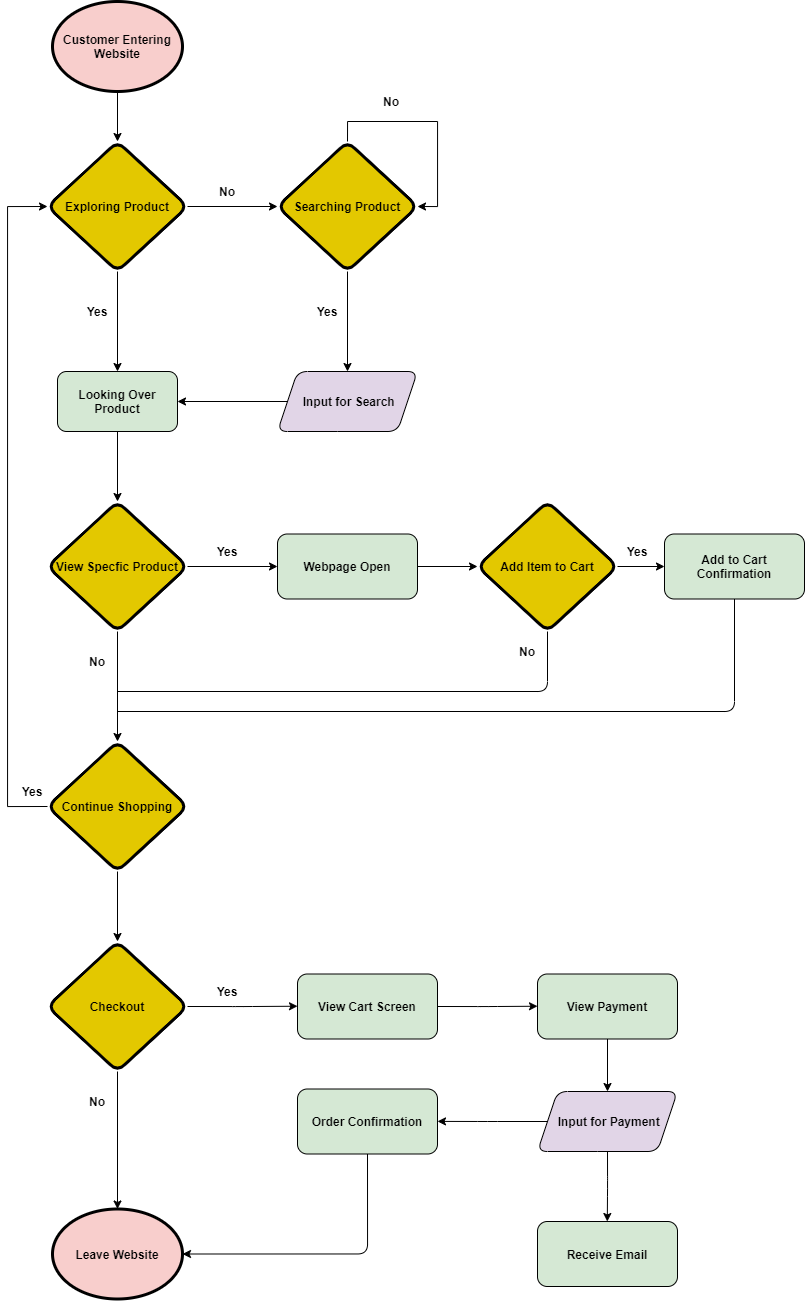

The diagram above was exported from draw.io. Its source (the exported page's mxGraphModel, read from the mxfile embedded in the PNG):
<mxGraphModel dx="1065" dy="796" grid="1" gridSize="10" guides="1" tooltips="1" connect="1" arrows="1" fold="1" page="1" pageScale="1" pageWidth="827" pageHeight="1169" background="#FFFFFF" math="0" shadow="0">
  <root>
    <mxCell id="0" />
    <mxCell id="1" parent="0" />
    <mxCell id="18" style="edgeStyle=orthogonalEdgeStyle;orthogonalLoop=1;jettySize=auto;html=1;exitX=0.5;exitY=1;exitDx=0;exitDy=0;" edge="1" parent="1" source="2" target="9">
      <mxGeometry relative="1" as="geometry" />
    </mxCell>
    <mxCell id="2" value="&lt;b&gt;&lt;font color=&quot;#000000&quot;&gt;Customer Entering Website&lt;/font&gt;&lt;/b&gt;" style="ellipse;whiteSpace=wrap;html=1;strokeWidth=3;fillColor=#f8cecc;perimeterSpacing=0;strokeColor=#000000;rounded=1;" parent="1" vertex="1">
      <mxGeometry x="75" y="100" width="130" height="90" as="geometry" />
    </mxCell>
    <mxCell id="17" style="edgeStyle=orthogonalEdgeStyle;orthogonalLoop=1;jettySize=auto;html=1;exitX=1;exitY=0.5;exitDx=0;exitDy=0;entryX=0;entryY=0.5;entryDx=0;entryDy=0;" edge="1" parent="1" source="9" target="12">
      <mxGeometry relative="1" as="geometry" />
    </mxCell>
    <mxCell id="21" style="edgeStyle=orthogonalEdgeStyle;orthogonalLoop=1;jettySize=auto;html=1;exitX=0.5;exitY=1;exitDx=0;exitDy=0;entryX=0.5;entryY=0;entryDx=0;entryDy=0;" edge="1" parent="1" source="9" target="20">
      <mxGeometry relative="1" as="geometry" />
    </mxCell>
    <mxCell id="9" value="&lt;b&gt;Exploring Product&lt;/b&gt;" style="rhombus;whiteSpace=wrap;html=1;strokeWidth=3;fillColor=#e3c800;fontColor=#000000;strokeColor=#000000;rounded=1;" parent="1" vertex="1">
      <mxGeometry x="70" y="240" width="140" height="130" as="geometry" />
    </mxCell>
    <mxCell id="16" style="edgeStyle=orthogonalEdgeStyle;orthogonalLoop=1;jettySize=auto;html=1;exitX=0.5;exitY=1;exitDx=0;exitDy=0;entryX=0.5;entryY=0;entryDx=0;entryDy=0;" edge="1" parent="1" source="12" target="13">
      <mxGeometry relative="1" as="geometry" />
    </mxCell>
    <mxCell id="12" value="&lt;b&gt;Searching Product&lt;/b&gt;" style="rhombus;whiteSpace=wrap;html=1;strokeWidth=3;fillColor=#e3c800;fontColor=#000000;strokeColor=#000000;rounded=1;" vertex="1" parent="1">
      <mxGeometry x="300" y="240" width="140" height="130" as="geometry" />
    </mxCell>
    <mxCell id="22" style="edgeStyle=orthogonalEdgeStyle;orthogonalLoop=1;jettySize=auto;html=1;exitX=0;exitY=0.5;exitDx=0;exitDy=0;" edge="1" parent="1" source="13" target="20">
      <mxGeometry relative="1" as="geometry" />
    </mxCell>
    <mxCell id="13" value="&lt;b&gt;&amp;nbsp;Input for Search&lt;/b&gt;" style="shape=parallelogram;perimeter=parallelogramPerimeter;whiteSpace=wrap;html=1;fixedSize=1;fillColor=#e1d5e7;rounded=1;" vertex="1" parent="1">
      <mxGeometry x="300" y="470" width="140" height="60" as="geometry" />
    </mxCell>
    <mxCell id="19" value="&lt;b&gt;No&lt;/b&gt;" style="text;html=1;strokeColor=none;fillColor=none;align=center;verticalAlign=middle;whiteSpace=wrap;rounded=1;" vertex="1" parent="1">
      <mxGeometry x="230" y="280" width="40" height="20" as="geometry" />
    </mxCell>
    <mxCell id="26" style="edgeStyle=orthogonalEdgeStyle;orthogonalLoop=1;jettySize=auto;html=1;exitX=0.5;exitY=1;exitDx=0;exitDy=0;entryX=0.5;entryY=0;entryDx=0;entryDy=0;" edge="1" parent="1" source="20" target="25">
      <mxGeometry relative="1" as="geometry" />
    </mxCell>
    <mxCell id="20" value="&lt;b&gt;Looking Over Product&lt;/b&gt;" style="whiteSpace=wrap;html=1;fillColor=#d5e8d4;rounded=1;" vertex="1" parent="1">
      <mxGeometry x="80" y="470" width="120" height="60" as="geometry" />
    </mxCell>
    <mxCell id="23" value="&lt;b&gt;Yes&lt;/b&gt;" style="text;html=1;strokeColor=none;fillColor=none;align=center;verticalAlign=middle;whiteSpace=wrap;rounded=1;" vertex="1" parent="1">
      <mxGeometry x="100" y="400" width="40" height="20" as="geometry" />
    </mxCell>
    <mxCell id="45" style="edgeStyle=orthogonalEdgeStyle;orthogonalLoop=1;jettySize=auto;html=1;exitX=0.5;exitY=1;exitDx=0;exitDy=0;" edge="1" parent="1" source="25" target="37">
      <mxGeometry relative="1" as="geometry" />
    </mxCell>
    <mxCell id="76" style="edgeStyle=orthogonalEdgeStyle;rounded=0;orthogonalLoop=1;jettySize=auto;html=1;exitX=1;exitY=0.5;exitDx=0;exitDy=0;entryX=0;entryY=0.5;entryDx=0;entryDy=0;" edge="1" parent="1" source="25" target="29">
      <mxGeometry relative="1" as="geometry" />
    </mxCell>
    <mxCell id="25" value="&lt;b&gt;View Specfic Product&lt;br&gt;&lt;/b&gt;" style="rhombus;whiteSpace=wrap;html=1;strokeWidth=3;fillColor=#e3c800;fontColor=#000000;strokeColor=#000000;rounded=1;" vertex="1" parent="1">
      <mxGeometry x="70" y="600" width="140" height="130" as="geometry" />
    </mxCell>
    <mxCell id="77" style="edgeStyle=orthogonalEdgeStyle;rounded=0;orthogonalLoop=1;jettySize=auto;html=1;exitX=1;exitY=0.5;exitDx=0;exitDy=0;entryX=0;entryY=0.5;entryDx=0;entryDy=0;" edge="1" parent="1" source="29" target="32">
      <mxGeometry relative="1" as="geometry" />
    </mxCell>
    <mxCell id="29" value="&lt;b&gt;Webpage Open&lt;/b&gt;" style="whiteSpace=wrap;html=1;fillColor=#d5e8d4;rounded=1;" vertex="1" parent="1">
      <mxGeometry x="300" y="632.5" width="140" height="65" as="geometry" />
    </mxCell>
    <mxCell id="87" style="edgeStyle=orthogonalEdgeStyle;rounded=0;orthogonalLoop=1;jettySize=auto;html=1;exitX=1;exitY=0.5;exitDx=0;exitDy=0;entryX=0;entryY=0.5;entryDx=0;entryDy=0;" edge="1" parent="1" source="32" target="86">
      <mxGeometry relative="1" as="geometry" />
    </mxCell>
    <mxCell id="32" value="&lt;b&gt;Add Item to Cart&lt;br&gt;&lt;/b&gt;" style="rhombus;whiteSpace=wrap;html=1;strokeWidth=3;fillColor=#e3c800;fontColor=#000000;strokeColor=#000000;rounded=1;" vertex="1" parent="1">
      <mxGeometry x="500" y="600" width="140" height="130" as="geometry" />
    </mxCell>
    <mxCell id="82" style="edgeStyle=orthogonalEdgeStyle;rounded=0;orthogonalLoop=1;jettySize=auto;html=1;exitX=0;exitY=0.5;exitDx=0;exitDy=0;entryX=0;entryY=0.5;entryDx=0;entryDy=0;" edge="1" parent="1" source="37" target="9">
      <mxGeometry relative="1" as="geometry">
        <Array as="points">
          <mxPoint x="30" y="905" />
          <mxPoint x="30" y="305" />
        </Array>
      </mxGeometry>
    </mxCell>
    <mxCell id="95" style="edgeStyle=orthogonalEdgeStyle;rounded=0;orthogonalLoop=1;jettySize=auto;html=1;exitX=0.5;exitY=1;exitDx=0;exitDy=0;entryX=0.5;entryY=0;entryDx=0;entryDy=0;" edge="1" parent="1" source="37" target="53">
      <mxGeometry relative="1" as="geometry" />
    </mxCell>
    <mxCell id="37" value="&lt;b&gt;Continue Shopping&lt;br&gt;&lt;/b&gt;" style="rhombus;whiteSpace=wrap;html=1;strokeWidth=3;fillColor=#e3c800;fontColor=#000000;strokeColor=#000000;rounded=1;" vertex="1" parent="1">
      <mxGeometry x="70" y="840" width="140" height="130" as="geometry" />
    </mxCell>
    <mxCell id="51" value="&lt;b&gt;Yes&lt;/b&gt;" style="text;html=1;strokeColor=none;fillColor=none;align=center;verticalAlign=middle;whiteSpace=wrap;rounded=1;" vertex="1" parent="1">
      <mxGeometry x="35" y="880" width="40" height="20" as="geometry" />
    </mxCell>
    <mxCell id="54" style="edgeStyle=orthogonalEdgeStyle;orthogonalLoop=1;jettySize=auto;html=1;exitX=1;exitY=0.5;exitDx=0;exitDy=0;" edge="1" parent="1" source="53">
      <mxGeometry relative="1" as="geometry">
        <mxPoint x="320" y="1104.7241379310346" as="targetPoint" />
      </mxGeometry>
    </mxCell>
    <mxCell id="96" style="edgeStyle=orthogonalEdgeStyle;rounded=0;orthogonalLoop=1;jettySize=auto;html=1;exitX=0.5;exitY=1;exitDx=0;exitDy=0;entryX=0.5;entryY=0;entryDx=0;entryDy=0;" edge="1" parent="1" source="53" target="58">
      <mxGeometry relative="1" as="geometry" />
    </mxCell>
    <mxCell id="53" value="&lt;b&gt;Checkout&lt;br&gt;&lt;/b&gt;" style="rhombus;whiteSpace=wrap;html=1;strokeWidth=3;fillColor=#e3c800;fontColor=#000000;strokeColor=#000000;rounded=1;" vertex="1" parent="1">
      <mxGeometry x="70" y="1040" width="140" height="130" as="geometry" />
    </mxCell>
    <mxCell id="56" value="&lt;b&gt;No&lt;/b&gt;" style="text;html=1;strokeColor=none;fillColor=none;align=center;verticalAlign=middle;whiteSpace=wrap;rounded=1;" vertex="1" parent="1">
      <mxGeometry x="100" y="1190" width="40" height="20" as="geometry" />
    </mxCell>
    <mxCell id="58" value="&lt;b&gt;&lt;font color=&quot;#000000&quot;&gt;Leave Website&lt;/font&gt;&lt;/b&gt;" style="ellipse;whiteSpace=wrap;html=1;strokeWidth=3;fillColor=#f8cecc;perimeterSpacing=0;strokeColor=#000000;rounded=1;" vertex="1" parent="1">
      <mxGeometry x="75" y="1307.5" width="130" height="90" as="geometry" />
    </mxCell>
    <mxCell id="60" style="edgeStyle=orthogonalEdgeStyle;orthogonalLoop=1;jettySize=auto;html=1;exitX=1;exitY=0.5;exitDx=0;exitDy=0;" edge="1" parent="1" source="59">
      <mxGeometry relative="1" as="geometry">
        <mxPoint x="560" y="1104.7241379310346" as="targetPoint" />
      </mxGeometry>
    </mxCell>
    <mxCell id="59" value="&lt;b&gt;View Cart Screen&lt;br&gt;&lt;/b&gt;" style="whiteSpace=wrap;html=1;fillColor=#d5e8d4;rounded=1;" vertex="1" parent="1">
      <mxGeometry x="320" y="1072.5" width="140" height="65" as="geometry" />
    </mxCell>
    <mxCell id="63" style="edgeStyle=orthogonalEdgeStyle;orthogonalLoop=1;jettySize=auto;html=1;exitX=0.5;exitY=1;exitDx=0;exitDy=0;entryX=0.5;entryY=0;entryDx=0;entryDy=0;" edge="1" parent="1" source="61" target="62">
      <mxGeometry relative="1" as="geometry" />
    </mxCell>
    <mxCell id="61" value="&lt;b&gt;View Payment&lt;br&gt;&lt;/b&gt;" style="whiteSpace=wrap;html=1;fillColor=#d5e8d4;rounded=1;" vertex="1" parent="1">
      <mxGeometry x="560" y="1072.5" width="140" height="65" as="geometry" />
    </mxCell>
    <mxCell id="64" style="edgeStyle=orthogonalEdgeStyle;orthogonalLoop=1;jettySize=auto;html=1;exitX=0;exitY=0.5;exitDx=0;exitDy=0;" edge="1" parent="1" source="62">
      <mxGeometry relative="1" as="geometry">
        <mxPoint x="460" y="1219.896551724138" as="targetPoint" />
      </mxGeometry>
    </mxCell>
    <mxCell id="66" style="edgeStyle=orthogonalEdgeStyle;orthogonalLoop=1;jettySize=auto;html=1;exitX=0.5;exitY=1;exitDx=0;exitDy=0;" edge="1" parent="1" source="62">
      <mxGeometry relative="1" as="geometry">
        <mxPoint x="629.7931034482758" y="1320.0000000000002" as="targetPoint" />
      </mxGeometry>
    </mxCell>
    <mxCell id="62" value="&lt;b&gt;&amp;nbsp;Input for Payment&lt;/b&gt;" style="shape=parallelogram;perimeter=parallelogramPerimeter;whiteSpace=wrap;html=1;fixedSize=1;fillColor=#e1d5e7;rounded=1;" vertex="1" parent="1">
      <mxGeometry x="560" y="1190" width="140" height="60" as="geometry" />
    </mxCell>
    <mxCell id="69" style="edgeStyle=orthogonalEdgeStyle;orthogonalLoop=1;jettySize=auto;html=1;exitX=0.5;exitY=1;exitDx=0;exitDy=0;entryX=1;entryY=0.5;entryDx=0;entryDy=0;" edge="1" parent="1" source="65" target="58">
      <mxGeometry relative="1" as="geometry" />
    </mxCell>
    <mxCell id="65" value="&lt;b&gt;Order Confirmation&lt;br&gt;&lt;/b&gt;" style="whiteSpace=wrap;html=1;fillColor=#d5e8d4;rounded=1;" vertex="1" parent="1">
      <mxGeometry x="320" y="1187.5" width="140" height="65" as="geometry" />
    </mxCell>
    <mxCell id="67" value="&lt;b&gt;Receive Email&lt;br&gt;&lt;/b&gt;" style="whiteSpace=wrap;html=1;fillColor=#d5e8d4;rounded=1;" vertex="1" parent="1">
      <mxGeometry x="560" y="1320" width="140" height="65" as="geometry" />
    </mxCell>
    <mxCell id="71" style="edgeStyle=orthogonalEdgeStyle;rounded=0;orthogonalLoop=1;jettySize=auto;html=1;exitX=0.5;exitY=0;exitDx=0;exitDy=0;entryX=1;entryY=0.5;entryDx=0;entryDy=0;" edge="1" parent="1" source="12" target="12">
      <mxGeometry relative="1" as="geometry" />
    </mxCell>
    <mxCell id="72" value="&lt;b&gt;No&lt;/b&gt;" style="text;html=1;strokeColor=none;fillColor=none;align=center;verticalAlign=middle;whiteSpace=wrap;rounded=0;" vertex="1" parent="1">
      <mxGeometry x="394" y="190" width="40" height="20" as="geometry" />
    </mxCell>
    <mxCell id="73" value="&lt;b&gt;Yes&lt;/b&gt;" style="text;html=1;strokeColor=none;fillColor=none;align=center;verticalAlign=middle;whiteSpace=wrap;rounded=0;" vertex="1" parent="1">
      <mxGeometry x="330" y="400" width="40" height="20" as="geometry" />
    </mxCell>
    <mxCell id="74" value="&lt;b&gt;Yes&lt;/b&gt;" style="text;html=1;strokeColor=none;fillColor=none;align=center;verticalAlign=middle;whiteSpace=wrap;rounded=0;" vertex="1" parent="1">
      <mxGeometry x="230" y="1080" width="40" height="20" as="geometry" />
    </mxCell>
    <mxCell id="78" value="&lt;b&gt;Yes&lt;/b&gt;" style="text;html=1;strokeColor=none;fillColor=none;align=center;verticalAlign=middle;whiteSpace=wrap;rounded=1;" vertex="1" parent="1">
      <mxGeometry x="230" y="640" width="40" height="20" as="geometry" />
    </mxCell>
    <mxCell id="79" value="&lt;b&gt;No&lt;/b&gt;" style="text;html=1;strokeColor=none;fillColor=none;align=center;verticalAlign=middle;whiteSpace=wrap;rounded=1;" vertex="1" parent="1">
      <mxGeometry x="100" y="750" width="40" height="20" as="geometry" />
    </mxCell>
    <mxCell id="85" value="&lt;b&gt;No&lt;/b&gt;" style="text;html=1;strokeColor=none;fillColor=none;align=center;verticalAlign=middle;whiteSpace=wrap;rounded=1;" vertex="1" parent="1">
      <mxGeometry x="530" y="740" width="40" height="20" as="geometry" />
    </mxCell>
    <mxCell id="86" value="&lt;b&gt;Add to Cart Confirmation&lt;/b&gt;" style="whiteSpace=wrap;html=1;fillColor=#d5e8d4;rounded=1;" vertex="1" parent="1">
      <mxGeometry x="687" y="632.5" width="140" height="65" as="geometry" />
    </mxCell>
    <mxCell id="88" value="&lt;b&gt;Yes&lt;/b&gt;" style="text;html=1;strokeColor=none;fillColor=none;align=center;verticalAlign=middle;whiteSpace=wrap;rounded=1;" vertex="1" parent="1">
      <mxGeometry x="640" y="640" width="40" height="20" as="geometry" />
    </mxCell>
    <mxCell id="93" value="" style="endArrow=none;html=1;entryX=0.5;entryY=1;entryDx=0;entryDy=0;" edge="1" parent="1" target="32">
      <mxGeometry width="50" height="50" relative="1" as="geometry">
        <mxPoint x="140" y="790" as="sourcePoint" />
        <mxPoint x="590" y="740" as="targetPoint" />
        <Array as="points">
          <mxPoint x="570" y="790" />
        </Array>
      </mxGeometry>
    </mxCell>
    <mxCell id="94" value="" style="endArrow=none;html=1;entryX=0.5;entryY=1;entryDx=0;entryDy=0;" edge="1" parent="1" target="86">
      <mxGeometry width="50" height="50" relative="1" as="geometry">
        <mxPoint x="140" y="810" as="sourcePoint" />
        <mxPoint x="580" y="710" as="targetPoint" />
        <Array as="points">
          <mxPoint x="757" y="810" />
        </Array>
      </mxGeometry>
    </mxCell>
  </root>
</mxGraphModel>